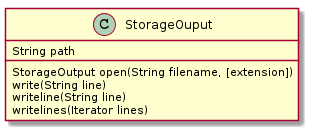

The diagram above was rendered by PlantUML. Its source (embedded in the PNG):
@startuml
StorageOuput: String path
StorageOuput: StorageOutput open(String filename, [extension])
StorageOuput: write(String line)
StorageOuput: writeline(String line)
StorageOuput: writelines(Iterator lines)

@enduml